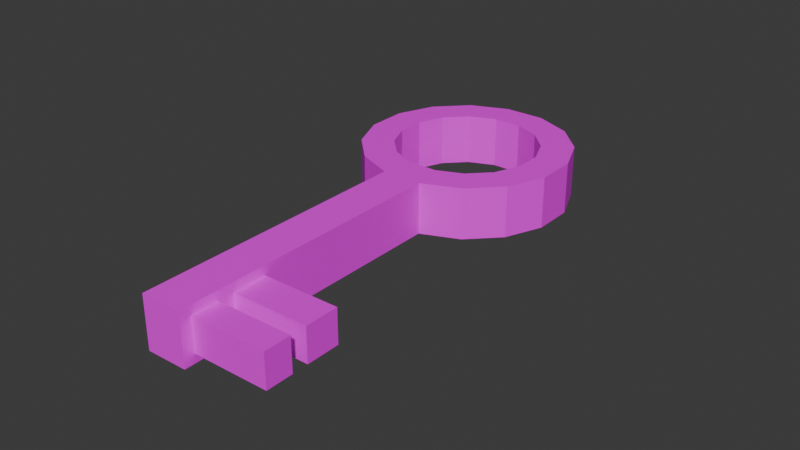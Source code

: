# Source: key.blend  (saved by Blender 4.1.24; exported with 4.5.12 LTS)
import bpy
from mathutils import Matrix  # noqa: F401  (used for matrix-valued properties, if any)

bpy.ops.wm.read_factory_settings(use_empty=True)
scene = bpy.context.scene
scene.name = 'Scene'

# ---- collections
col_collection = bpy.data.collections.new('Collection'); scene.collection.children.link(col_collection)

# ---- images (referenced by path relative to the original .blend; pixels are not part of the script)
import os
ASSET_DIR = os.environ.get("B2B_ASSET_DIR", "")  # directory of the original .blend (textures are referenced by path, not embedded)
HERE = os.path.dirname(os.path.abspath(__file__))  # packed textures are extracted next to this script under _unpacked/

def load_image(name, relpath, width, height, colorspace="sRGB"):
    """Load a texture the original file referenced (path relative to the .blend, or extracted next to this script)."""
    p = next((c for c in (os.path.join(HERE, relpath), os.path.join(ASSET_DIR, relpath)) if relpath and os.path.exists(c)), "")
    if p:
        img = bpy.data.images.load(p, check_existing=True)
        img.name = name
    else:  # same state as the original file: an image datablock whose file is absent (Cycles renders it pink)
        img = bpy.data.images.new(name, width, height)
        img.source = "FILE"
        img.filepath = "//" + (relpath or name)
    img.colorspace_settings.name = colorspace
    return img
img_keyunwrap_png = load_image('keyunwrap.png', 'keyunwrap.png', 1024, 1024, 'sRGB')

# ---- materials (node trees are filled in below, after node groups)
mat_material_001 = bpy.data.materials.new('Material.001')
mat_material_001.use_transparent_shadow = False

# ---- material node trees
mat_material_001.use_nodes = True; mat_material_001.node_tree.nodes.clear()
_N = mat_material_001.node_tree.nodes; _L = mat_material_001.node_tree.links
n0 = _N.new('ShaderNodeBsdfPrincipled'); n0.name = 'Principled BSDF'; n0.location = (10, 300)
n1 = _N.new('ShaderNodeOutputMaterial'); n1.name = 'Material Output'; n1.location = (300, 300)
n2 = _N.new('ShaderNodeTexImage'); n2.name = 'Image Texture'; n2.location = (-280, 280)
n2.image = img_keyunwrap_png
_L.new(n0.outputs[0], n1.inputs[0])
_L.new(n2.outputs[0], n0.inputs[0])
n1.is_active_output = True

# ---- world
world_world = bpy.data.worlds.new('World'); scene.world = world_world
world_world.use_nodes = True; world_world.node_tree.nodes.clear()
_N = world_world.node_tree.nodes; _L = world_world.node_tree.links
n0 = _N.new('ShaderNodeOutputWorld'); n0.name = 'World Output'; n0.location = (300, 300)
n1 = _N.new('ShaderNodeBackground'); n1.name = 'Background'; n1.location = (10, 300)
n1.inputs[0].default_value = (0.05088, 0.05088, 0.05088, 1.0)
_L.new(n1.outputs[0], n0.inputs[0])
n0.is_active_output = True
world_world.color = (0.05088, 0.05088, 0.05088)
world_world.use_sun_shadow = False
world_world.sun_shadow_jitter_overblur = 0.0

# ---- meshes
me_cylinder = bpy.data.meshes.new('Cylinder')
me_cylinder.from_pydata([(0.0, 1.0, -1.0), (0.0, 1.0, 1.0), (0.3827, 0.9239, -1.0), (0.3827, 0.9239, 1.0), (0.7071, 0.7071, -1.0), (0.7071, 0.7071, 1.0), (0.9239, 0.3827, -1.0), (0.9239, 0.3827, 1.0), (1.0, 0.0, -1.0), (1.0, 0.0, 1.0), (0.9239, -0.3827, -1.0), (0.9239, -0.3827, 1.0), (0.7071, -0.7071, -1.0), (0.7071, -0.7071, 1.0), (0.3827, -0.9239, -1.0), (0.3827, -0.9239, 1.0), (0.0, -1.0, -1.0), (0.0, -1.0, 1.0), (-0.3827, -0.9239, -1.0), (-0.3827, -0.9239, 1.0), (-0.7071, -0.7071, -1.0), (-0.7071, -0.7071, 1.0), (-0.9239, -0.3827, -1.0), (-0.9239, -0.3827, 1.0), (-1.0, 0.0, -1.0), (-1.0, 0.0, 1.0), (-0.9239, 0.3827, -1.0), (-0.9239, 0.3827, 1.0), (-0.7071, 0.7071, -1.0), (-0.7071, 0.7071, 1.0), (-0.3827, 0.9239, -1.0), (-0.3827, 0.9239, 1.0), (-0.5314, -3.672, 1.0), (-0.5314, -3.672, -1.0), (-0.9141, -3.596, -1.0), (-0.9141, -3.596, 1.0), (-0.8935, -3.492, 1.0), (-0.5108, -3.568, 1.0), (-0.5108, -3.568, -1.0), (-0.8935, -3.492, -1.0), (-0.4601, -3.313, 1.0), (-0.4601, -3.313, -1.0), (-0.8428, -3.237, 1.0), (-0.8428, -3.237, -1.0), (-0.4301, -3.162, 1.0), (-0.4301, -3.162, -1.0), (-0.8128, -3.086, 1.0), (-0.8128, -3.086, -1.0), (-0.3666, -2.843, 1.0), (-0.3666, -2.843, -1.0), (-0.7492, -2.767, 1.0), (-0.7492, -2.767, -1.0), (0.0, 1.0, 0.64), (0.3827, 0.9239, 0.64), (0.7071, 0.7071, 0.64), (0.9239, 0.3827, 0.64), (1.0, 0.0, 0.64), (0.9239, -0.3827, 0.64), (0.7071, -0.7071, 0.64), (0.3827, -0.9239, 0.64), (0.0, -1.0, 0.64), (-0.3827, -0.9239, 0.64), (-0.7071, -0.7071, 0.64), (-0.9239, -0.3827, 0.64), (-1.0, 0.0, 0.64), (-0.9239, 0.3827, 0.64), (-0.7071, 0.7071, 0.64), (-0.3827, 0.9239, 0.64), (-0.5314, -3.672, 0.64), (-0.9141, -3.596, 0.64), (-0.8935, -3.492, 0.64), (-0.5108, -3.568, 0.64), (-0.4601, -3.313, 0.64), (-0.8428, -3.237, 0.64), (-0.8128, -3.086, 0.64), (-0.4301, -3.162, 0.64), (-0.3666, -2.843, 0.64), (-0.7492, -2.767, 0.64), (0.3827, 0.9239, -0.6614), (0.7071, 0.7071, -0.6614), (0.9239, 0.3827, -0.6614), (1.0, 0.0, -0.6614), (0.9239, -0.3827, -0.6614), (0.7071, -0.7071, -0.6614), (0.3827, -0.9239, -0.6614), (0.0, -1.0, -0.6614), (-0.3827, -0.9239, -0.6614), (-0.7071, -0.7071, -0.6614), (-0.9239, -0.3827, -0.6614), (-1.0, 0.0, -0.6614), (-0.9239, 0.3827, -0.6614), (-0.7071, 0.7071, -0.6614), (-0.3827, 0.9239, -0.6614), (-0.5314, -3.672, -0.6614), (-0.9141, -3.596, -0.6614), (-0.5108, -3.568, -0.6614), (-0.4601, -3.313, -0.6614), (-0.4301, -3.162, -0.6614), (-0.3666, -2.843, -0.6614), (0.0, 1.0, -0.6614), (-0.8935, -3.492, -0.6614), (-0.8428, -3.237, -0.6614), (-0.8128, -3.086, -0.6614), (-0.7492, -2.767, -0.6614), (0.348, -2.985, 0.64), (0.2844, -3.305, 0.64), (0.2545, -3.455, 0.64), (0.2038, -3.71, 0.64), (0.2038, -3.71, -0.6614), (0.2545, -3.455, -0.6614), (0.2844, -3.305, -0.6614), (0.348, -2.985, -0.6614), (0.2635, 0.6362, 1.0), (0.0, 0.6886, 1.0), (-0.2635, 0.6362, 1.0), (-0.4869, 0.4869, 1.0), (-0.6362, 0.2635, 1.0), (-0.6886, 0.0, 1.0), (-0.6362, -0.2635, 1.0), (-0.4869, -0.4869, 1.0), (-0.2635, -0.6362, 1.0), (0.0, -0.6886, 1.0), (0.2635, -0.6362, 1.0), (0.4869, -0.4869, 1.0), (0.6362, -0.2635, 1.0), (0.6886, 0.0, 1.0), (0.6362, 0.2635, 1.0), (0.4869, 0.4869, 1.0), (0.0, 0.6886, -1.0), (0.2635, 0.6362, -1.0), (0.4869, 0.4869, -1.0), (0.6362, 0.2635, -1.0), (0.6886, 0.0, -1.0), (0.6362, -0.2635, -1.0), (0.4869, -0.4869, -1.0), (0.2635, -0.6362, -1.0), (0.0, -0.6886, -1.0), (-0.2635, -0.6362, -1.0), (-0.4869, -0.4869, -1.0), (-0.6362, -0.2635, -1.0), (-0.6886, 0.0, -1.0), (-0.6362, 0.2635, -1.0), (-0.4869, 0.4869, -1.0), (-0.2635, 0.6362, -1.0), (0.6349, -0.2635, 0.9924), (0.6349, -0.2635, -1.008), (0.4856, -0.4869, -1.008)], [], [(52, 1, 3, 53), (53, 3, 5, 54), (54, 5, 7, 55), (55, 7, 9, 56), (56, 9, 11, 57), (57, 11, 13, 58), (58, 13, 15, 59), (59, 15, 17, 60), (37, 36, 35, 32), (61, 19, 21, 62), (62, 21, 23, 63), (63, 23, 25, 64), (64, 25, 27, 65), (65, 27, 29, 66), (112, 113, 128, 129), (66, 29, 31, 67), (67, 31, 1, 52), (127, 112, 129, 130), (68, 32, 35, 69), (71, 37, 32, 68), (100, 39, 34, 94), (39, 38, 33, 34), (43, 41, 38, 39), (101, 43, 39, 100), (72, 40, 37, 71), (40, 42, 36, 37), (44, 46, 42, 40), (75, 44, 40, 72), (102, 47, 43, 101), (47, 45, 41, 43), (51, 49, 45, 47), (103, 51, 47, 102), (76, 48, 44, 75), (48, 50, 46, 44), (17, 19, 50, 48), (60, 17, 48, 76), (86, 18, 51, 103), (18, 16, 49, 51), (19, 61, 77, 50), (85, 60, 76, 98), (76, 75, 105, 104), (50, 77, 74, 46), (46, 74, 73, 42), (97, 75, 72, 96), (98, 76, 104, 111), (42, 73, 70, 36), (36, 70, 69, 35), (95, 71, 68, 93), (93, 68, 69, 94), (92, 67, 52, 99), (91, 66, 67, 92), (90, 65, 66, 91), (89, 64, 65, 90), (88, 63, 64, 89), (87, 62, 63, 88), (86, 61, 62, 87), (84, 59, 60, 85), (83, 58, 59, 84), (82, 57, 58, 83), (81, 56, 57, 82), (80, 55, 56, 81), (79, 54, 55, 80), (78, 53, 54, 79), (99, 52, 53, 78), (0, 99, 78, 2), (2, 78, 79, 4), (4, 79, 80, 6), (6, 80, 81, 8), (8, 81, 82, 10), (10, 82, 83, 12), (12, 83, 84, 14), (14, 84, 85, 16), (18, 86, 87, 20), (20, 87, 88, 22), (22, 88, 89, 24), (24, 89, 90, 26), (26, 90, 91, 28), (28, 91, 92, 30), (30, 92, 99, 0), (33, 93, 94, 34), (38, 95, 93, 33), (41, 96, 95, 38), (45, 97, 96, 41), (49, 98, 97, 45), (16, 85, 98, 49), (61, 86, 103, 77), (77, 103, 102, 74), (74, 102, 101, 73), (73, 101, 100, 70), (70, 100, 94, 69), (111, 104, 105, 110), (109, 106, 107, 108), (96, 72, 106, 109), (97, 98, 111, 110), (95, 96, 109, 108), (75, 97, 110, 105), (71, 95, 108, 107), (72, 71, 107, 106), (3, 1, 113, 112), (1, 31, 114, 113), (31, 29, 115, 114), (29, 27, 116, 115), (27, 25, 117, 116), (25, 23, 118, 117), (23, 21, 119, 118), (21, 19, 120, 119), (19, 17, 121, 120), (17, 15, 122, 121), (15, 13, 123, 122), (13, 11, 124, 123), (11, 9, 125, 124), (9, 7, 126, 125), (7, 5, 127, 126), (5, 3, 112, 127), (0, 2, 129, 128), (2, 4, 130, 129), (4, 6, 131, 130), (6, 8, 132, 131), (8, 10, 133, 132), (10, 12, 134, 133), (12, 14, 135, 134), (14, 16, 136, 135), (16, 18, 137, 136), (18, 20, 138, 137), (20, 22, 139, 138), (22, 24, 140, 139), (24, 26, 141, 140), (26, 28, 142, 141), (28, 30, 143, 142), (30, 0, 128, 143), (113, 114, 143, 128), (114, 115, 142, 143), (115, 116, 141, 142), (116, 117, 140, 141), (117, 118, 139, 140), (118, 119, 138, 139), (119, 120, 137, 138), (120, 121, 136, 137), (121, 122, 135, 136), (122, 123, 134, 135), (123, 124, 133, 134), (133, 124, 144, 145), (134, 133, 145, 146), (132, 145, 144, 125), (125, 126, 131, 132), (126, 127, 130, 131)])
_uv = me_cylinder.uv_layers.new(name='UVMap')
_uv.uv.foreach_set('vector', [0.2042, 0.3399, 0.249, 0.3399, 0.249, 0.3884, 0.2042, 0.3884, 0.2042, 0.3884, 0.249, 0.3884, 0.249, 0.4369, 0.2042, 0.4369, 0.2042, 0.4369, 0.249, 0.4369, 0.249, 0.4854, 0.2042, 0.4854, 0.2042, 0.4854, 0.249, 0.4854, 0.249, 0.534, 0.2042, 0.534, 0.2042, 0.534, 0.249, 0.534, 0.249, 0.5825, 0.2042, 0.5825, 0.2042, 0.5825, 0.249, 0.5825, 0.249, 0.631, 0.2042, 0.631, 0.2042, 0.631, 0.249, 0.631, 0.249, 0.6795, 0.2042, 0.6795, 0.2042, 0.6795, 0.249, 0.6795, 0.249, 0.728, 0.2042, 0.728, 0.3473, 0.5697, 0.3958, 0.5697, 0.3958, 0.5829, 0.3473, 0.5829, 0.2042, 0.0003111, 0.249, 0.0003111, 0.249, 0.04882, 0.2042, 0.04882, 0.2042, 0.04882, 0.249, 0.04882, 0.249, 0.09734, 0.2042, 0.09734, 0.2042, 0.09734, 0.249, 0.09734, 0.249, 0.1458, 0.2042, 0.1458, 0.2042, 0.1458, 0.249, 0.1458, 0.249, 0.1944, 0.2042, 0.1944, 0.2042, 0.1944, 0.249, 0.1944, 0.249, 0.2429, 0.2042, 0.2429, 0.7386, 0.3009, 0.7386, 0.2675, 0.9873, 0.2675, 0.9873, 0.3009, 0.2042, 0.2429, 0.249, 0.2429, 0.249, 0.2914, 0.2042, 0.2914, 0.2042, 0.2914, 0.249, 0.2914, 0.249, 0.3399, 0.2042, 0.3399, 0.7386, 0.3343, 0.7386, 0.3009, 0.9873, 0.3009, 0.9873, 0.3343, 0.7967, 0.7874, 0.7967, 0.8322, 0.7482, 0.8322, 0.7482, 0.7874, 0.7028, 0.9091, 0.7476, 0.9091, 0.7476, 0.9222, 0.7028, 0.9222, 0.2917, 0.5967, 0.2496, 0.5967, 0.2496, 0.5835, 0.2917, 0.5835, 0.6403, 0.01347, 0.5918, 0.01347, 0.5918, 0.000311, 0.6403, 0.000311, 0.6403, 0.04578, 0.5918, 0.04578, 0.5918, 0.01347, 0.6403, 0.01347, 0.2917, 0.629, 0.2496, 0.629, 0.2496, 0.5967, 0.2917, 0.5967, 0.7028, 0.8768, 0.7476, 0.8768, 0.7476, 0.9091, 0.7028, 0.9091, 0.3473, 0.5374, 0.3958, 0.5374, 0.3958, 0.5697, 0.3473, 0.5697, 0.3473, 0.5183, 0.3958, 0.5183, 0.3958, 0.5374, 0.3473, 0.5374, 0.7028, 0.8577, 0.7476, 0.8577, 0.7476, 0.8768, 0.7028, 0.8768, 0.2917, 0.6481, 0.2496, 0.6481, 0.2496, 0.629, 0.2917, 0.629, 0.6403, 0.06488, 0.5918, 0.06488, 0.5918, 0.04578, 0.6403, 0.04578, 0.6403, 0.1054, 0.5918, 0.1054, 0.5918, 0.06488, 0.6403, 0.06488, 0.2917, 0.6886, 0.2496, 0.6886, 0.2496, 0.6481, 0.2917, 0.6481, 0.7028, 0.8171, 0.7476, 0.8171, 0.7476, 0.8577, 0.7028, 0.8577, 0.3473, 0.4778, 0.3958, 0.4778, 0.3958, 0.5183, 0.3473, 0.5183, 0.3473, 0.2442, 0.3958, 0.2442, 0.3958, 0.4778, 0.3473, 0.4778, 0.7028, 0.5835, 0.7476, 0.5835, 0.7476, 0.8171, 0.7028, 0.8171, 0.2917, 0.9222, 0.2496, 0.9222, 0.2496, 0.6886, 0.2917, 0.6886, 0.6403, 0.339, 0.5918, 0.339, 0.5918, 0.1054, 0.6403, 0.1054, 0.4983, 0.9222, 0.4535, 0.9222, 0.4535, 0.6886, 0.4983, 0.6886, 0.541, 0.5835, 0.7028, 0.5835, 0.7028, 0.8171, 0.541, 0.8171, 0.929, 0.8365, 0.8885, 0.8365, 0.8885, 0.746, 0.929, 0.746, 0.4983, 0.6886, 0.4535, 0.6886, 0.4535, 0.6481, 0.4983, 0.6481, 0.4983, 0.6481, 0.4535, 0.6481, 0.4535, 0.629, 0.4983, 0.629, 0.541, 0.8577, 0.7028, 0.8577, 0.7028, 0.8768, 0.541, 0.8768, 0.000311, 0.8904, 0.000311, 0.7286, 0.0909, 0.7286, 0.0909, 0.8904, 0.4983, 0.629, 0.4535, 0.629, 0.4535, 0.5967, 0.4983, 0.5967, 0.4983, 0.5967, 0.4535, 0.5967, 0.4535, 0.5835, 0.4983, 0.5835, 0.541, 0.9091, 0.7028, 0.9091, 0.7028, 0.9222, 0.541, 0.9222, 0.7967, 0.6256, 0.7967, 0.7874, 0.7482, 0.7874, 0.7482, 0.6256, 0.04241, 0.2914, 0.2042, 0.2914, 0.2042, 0.3399, 0.04241, 0.3399, 0.04241, 0.2429, 0.2042, 0.2429, 0.2042, 0.2914, 0.04241, 0.2914, 0.04241, 0.1944, 0.2042, 0.1944, 0.2042, 0.2429, 0.04241, 0.2429, 0.04241, 0.1458, 0.2042, 0.1458, 0.2042, 0.1944, 0.04241, 0.1944, 0.04241, 0.09734, 0.2042, 0.09734, 0.2042, 0.1458, 0.04241, 0.1458, 0.04241, 0.04882, 0.2042, 0.04882, 0.2042, 0.09734, 0.04241, 0.09734, 0.04241, 0.000311, 0.2042, 0.0003111, 0.2042, 0.04882, 0.04241, 0.04882, 0.04241, 0.6795, 0.2042, 0.6795, 0.2042, 0.728, 0.04241, 0.728, 0.04241, 0.631, 0.2042, 0.631, 0.2042, 0.6795, 0.04241, 0.6795, 0.04241, 0.5825, 0.2042, 0.5825, 0.2042, 0.631, 0.04241, 0.631, 0.04241, 0.534, 0.2042, 0.534, 0.2042, 0.5825, 0.04241, 0.5825, 0.04241, 0.4854, 0.2042, 0.4854, 0.2042, 0.534, 0.04241, 0.534, 0.04241, 0.4369, 0.2042, 0.4369, 0.2042, 0.4854, 0.04241, 0.4854, 0.04241, 0.3884, 0.2042, 0.3884, 0.2042, 0.4369, 0.04241, 0.4369, 0.04241, 0.3399, 0.2042, 0.3399, 0.2042, 0.3884, 0.04241, 0.3884, 0.000311, 0.3399, 0.04241, 0.3399, 0.04241, 0.3884, 0.000311, 0.3884, 0.000311, 0.3884, 0.04241, 0.3884, 0.04241, 0.4369, 0.000311, 0.4369, 0.000311, 0.4369, 0.04241, 0.4369, 0.04241, 0.4854, 0.000311, 0.4854, 0.000311, 0.4854, 0.04241, 0.4854, 0.04241, 0.534, 0.000311, 0.534, 0.000311, 0.534, 0.04241, 0.534, 0.04241, 0.5825, 0.000311, 0.5825, 0.000311, 0.5825, 0.04241, 0.5825, 0.04241, 0.631, 0.000311, 0.631, 0.000311, 0.631, 0.04241, 0.631, 0.04241, 0.6795, 0.000311, 0.6795, 0.000311, 0.6795, 0.04241, 0.6795, 0.04241, 0.728, 0.000311, 0.728, 0.000311, 0.000311, 0.04241, 0.000311, 0.04241, 0.04882, 0.000311, 0.04882, 0.000311, 0.04882, 0.04241, 0.04882, 0.04241, 0.09734, 0.000311, 0.09734, 0.000311, 0.09734, 0.04241, 0.09734, 0.04241, 0.1458, 0.000311, 0.1458, 0.000311, 0.1458, 0.04241, 0.1458, 0.04241, 0.1944, 0.000311, 0.1944, 0.000311, 0.1944, 0.04241, 0.1944, 0.04241, 0.2429, 0.000311, 0.2429, 0.000311, 0.2429, 0.04241, 0.2429, 0.04241, 0.2914, 0.000311, 0.2914, 0.000311, 0.2914, 0.04241, 0.2914, 0.04241, 0.3399, 0.000311, 0.3399, 0.7967, 0.5835, 0.7967, 0.6256, 0.7482, 0.6256, 0.7482, 0.5835, 0.4989, 0.9091, 0.541, 0.9091, 0.541, 0.9222, 0.4989, 0.9222, 0.4989, 0.8768, 0.541, 0.8768, 0.541, 0.9091, 0.4989, 0.9091, 0.4989, 0.8577, 0.541, 0.8577, 0.541, 0.8768, 0.4989, 0.8768, 0.4989, 0.8171, 0.541, 0.8171, 0.541, 0.8577, 0.4989, 0.8577, 0.4989, 0.5835, 0.541, 0.5835, 0.541, 0.8171, 0.4989, 0.8171, 0.4535, 0.9222, 0.2917, 0.9222, 0.2917, 0.6886, 0.4535, 0.6886, 0.4535, 0.6886, 0.2917, 0.6886, 0.2917, 0.6481, 0.4535, 0.6481, 0.4535, 0.6481, 0.2917, 0.6481, 0.2917, 0.629, 0.4535, 0.629, 0.4535, 0.629, 0.2917, 0.629, 0.2917, 0.5967, 0.4535, 0.5967, 0.4535, 0.5967, 0.2917, 0.5967, 0.2917, 0.5835, 0.4535, 0.5835, 0.2232, 0.7286, 0.2232, 0.8904, 0.1827, 0.8904, 0.1827, 0.7286, 0.9208, 0.5835, 0.9208, 0.7453, 0.8885, 0.7453, 0.8885, 0.5835, 0.7973, 0.7453, 0.7973, 0.5835, 0.8879, 0.5835, 0.8879, 0.7453, 0.7887, 0.9234, 0.7482, 0.9234, 0.7482, 0.8328, 0.7887, 0.8328, 0.9538, 0.6741, 0.9215, 0.6741, 0.9215, 0.5835, 0.9538, 0.5835, 0.7973, 0.9078, 0.7973, 0.746, 0.8879, 0.746, 0.8879, 0.9078, 0.09152, 0.8904, 0.09152, 0.7286, 0.1821, 0.7286, 0.1821, 0.8904, 0.9208, 0.9277, 0.8885, 0.9277, 0.8885, 0.8372, 0.9208, 0.8372, 0.3473, 0.000311, 0.3958, 0.000311, 0.3882, 0.03829, 0.3548, 0.03829, 0.3958, 0.000311, 0.4406, 0.01888, 0.4191, 0.05107, 0.3882, 0.03829, 0.4406, 0.01888, 0.4749, 0.05318, 0.4427, 0.07469, 0.4191, 0.05107, 0.4749, 0.05318, 0.4935, 0.098, 0.4555, 0.1056, 0.4427, 0.07469, 0.4935, 0.098, 0.4935, 0.1465, 0.4555, 0.139, 0.4555, 0.1056, 0.4935, 0.1465, 0.4749, 0.1913, 0.4427, 0.1698, 0.4555, 0.139, 0.4749, 0.1913, 0.4406, 0.2256, 0.4191, 0.1934, 0.4427, 0.1698, 0.4406, 0.2256, 0.3958, 0.2442, 0.3882, 0.2062, 0.4191, 0.1934, 0.3958, 0.2442, 0.3473, 0.2442, 0.3548, 0.2062, 0.3882, 0.2062, 0.3473, 0.2442, 0.3025, 0.2256, 0.324, 0.1934, 0.3548, 0.2062, 0.3025, 0.2256, 0.2682, 0.1913, 0.3004, 0.1698, 0.324, 0.1934, 0.2682, 0.1913, 0.2496, 0.1465, 0.2876, 0.139, 0.3004, 0.1698, 0.2496, 0.1465, 0.2496, 0.098, 0.2876, 0.1056, 0.2876, 0.139, 0.2496, 0.098, 0.2682, 0.05318, 0.3004, 0.07469, 0.2876, 0.1056, 0.2682, 0.05318, 0.3025, 0.01888, 0.324, 0.05107, 0.3004, 0.07469, 0.3025, 0.01888, 0.3473, 0.000311, 0.3548, 0.03829, 0.324, 0.05107, 0.6403, 0.5829, 0.5918, 0.5829, 0.5994, 0.5449, 0.6328, 0.5449, 0.5918, 0.5829, 0.547, 0.5643, 0.5685, 0.5321, 0.5994, 0.5449, 0.547, 0.5643, 0.5127, 0.53, 0.5449, 0.5085, 0.5685, 0.5321, 0.5127, 0.53, 0.4941, 0.4852, 0.5321, 0.4777, 0.5449, 0.5085, 0.4941, 0.4852, 0.4941, 0.4367, 0.5321, 0.4443, 0.5321, 0.4777, 0.4941, 0.4367, 0.5127, 0.3919, 0.5449, 0.4134, 0.5321, 0.4443, 0.5127, 0.3919, 0.547, 0.3576, 0.5685, 0.3898, 0.5449, 0.4134, 0.547, 0.3576, 0.5918, 0.339, 0.5994, 0.377, 0.5685, 0.3898, 0.5918, 0.339, 0.6403, 0.339, 0.6328, 0.377, 0.5994, 0.377, 0.6403, 0.339, 0.6851, 0.3576, 0.6636, 0.3898, 0.6328, 0.377, 0.6851, 0.3576, 0.7194, 0.3919, 0.6872, 0.4134, 0.6636, 0.3898, 0.7194, 0.3919, 0.738, 0.4367, 0.7, 0.4443, 0.6872, 0.4134, 0.738, 0.4367, 0.738, 0.4852, 0.7, 0.4777, 0.7, 0.4443, 0.738, 0.4852, 0.7194, 0.53, 0.6872, 0.5085, 0.7, 0.4777, 0.7194, 0.53, 0.6851, 0.5643, 0.6636, 0.5321, 0.6872, 0.5085, 0.6851, 0.5643, 0.6403, 0.5829, 0.6328, 0.5449, 0.6636, 0.5321, 0.7386, 0.2675, 0.7386, 0.2341, 0.9873, 0.2341, 0.9873, 0.2675, 0.7386, 0.2341, 0.7386, 0.2007, 0.9873, 0.2007, 0.9873, 0.2341, 0.7386, 0.2007, 0.7386, 0.1673, 0.9873, 0.1673, 0.9873, 0.2007, 0.7386, 0.1673, 0.7386, 0.1339, 0.9873, 0.1339, 0.9873, 0.1673, 0.7386, 0.1339, 0.7386, 0.1005, 0.9873, 0.1005, 0.9873, 0.1339, 0.7386, 0.1005, 0.7386, 0.06712, 0.9873, 0.06712, 0.9873, 0.1005, 0.7386, 0.06712, 0.7386, 0.03371, 0.9873, 0.03371, 0.9873, 0.06712, 0.7386, 0.03371, 0.7386, 0.000311, 0.9873, 0.000311, 0.9873, 0.03371, 0.7386, 0.535, 0.7386, 0.5016, 0.9873, 0.5016, 0.9873, 0.535, 0.7386, 0.5016, 0.7386, 0.4682, 0.9873, 0.4682, 0.9873, 0.5016, 0.7386, 0.4682, 0.7386, 0.4348, 0.9873, 0.4348, 0.9873, 0.4682, 0.9873, 0.4348, 0.7386, 0.4348, 0.7396, 0.4346, 0.9882, 0.4346, 0.9987, 0.4669, 0.9873, 0.4348, 0.9882, 0.4346, 0.9997, 0.4666, 0.9873, 0.4011, 0.9882, 0.4346, 0.7396, 0.4346, 0.7386, 0.4011, 0.7386, 0.4011, 0.7386, 0.3677, 0.9873, 0.3677, 0.9873, 0.4011, 0.7386, 0.3677, 0.7386, 0.3343, 0.9873, 0.3343, 0.9873, 0.3677])
me_cylinder.materials.append(mat_material_001)
me_cylinder.update()

# ---- objects
ob_cylinder = bpy.data.objects.new('Cylinder', me_cylinder)

# ---- transforms, parenting, visibility, modifiers, constraints
ob_cylinder.location = (0.0, 0.0, 0.0)
ob_cylinder.rotation_euler = (0.0, -0.0, 0.2104)
ob_cylinder.scale = (0.4717, 0.4717, 0.1166)

# ---- collection membership
col_collection.objects.link(ob_cylinder)

# ---- scene / render settings (as saved in the file)
scene.frame_start = 1; scene.frame_end = 250; scene.frame_set(1)
scene.render.engine = 'BLENDER_EEVEE_NEXT'
scene.cycles.sampling_pattern = 'TABULATED_SOBOL'
scene.eevee.ray_tracing_options.trace_max_roughness = 0.0
bpy.context.view_layer.update()

# ---- added for rendering (the .blend has no active camera and no usable light): camera, sun
cam_auto = bpy.data.cameras.new('AutoCamera')
cam_auto.lens = 50.0
cam_auto.sensor_width = 36.0
cam_auto.clip_end = 1000.0
ob_auto_camera = bpy.data.objects.new('AutoCamera', cam_auto)
scene.collection.objects.link(ob_auto_camera)
ob_auto_camera.location = (2.68303, -3.68453, 2.03919)
ob_auto_camera.rotation_euler = (1.09748, -7.21219e-08, 0.694738)
scene.camera = ob_auto_camera
light_auto_sun = bpy.data.lights.new('AutoSun', 'SUN')
light_auto_sun.energy = 3.0
light_auto_sun.angle = 0.0523599
ob_auto_sun = bpy.data.objects.new('AutoSun', light_auto_sun)
scene.collection.objects.link(ob_auto_sun)
ob_auto_sun.rotation_euler = (0.872665, 0.174533, 0.523599)
bpy.context.view_layer.update()
